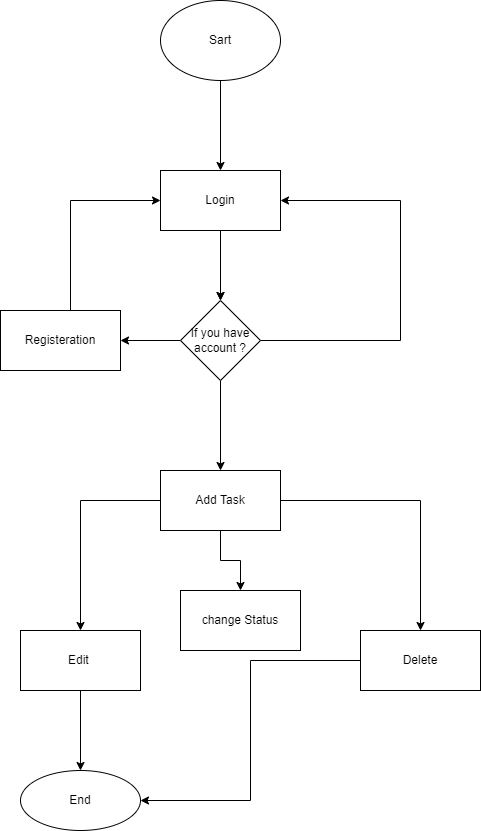

The diagram above was exported from draw.io. Its source (the exported page's mxGraphModel, read from the mxfile embedded in the PNG):
<mxGraphModel dx="868" dy="553" grid="1" gridSize="10" guides="1" tooltips="1" connect="1" arrows="1" fold="1" page="1" pageScale="1" pageWidth="827" pageHeight="1169" math="0" shadow="0">
  <root>
    <mxCell id="WIyWlLk6GJQsqaUBKTNV-0" />
    <mxCell id="WIyWlLk6GJQsqaUBKTNV-1" parent="WIyWlLk6GJQsqaUBKTNV-0" />
    <mxCell id="6OhTYZJWUIBXIJW1_6N7-8" value="" style="edgeStyle=orthogonalEdgeStyle;rounded=0;orthogonalLoop=1;jettySize=auto;html=1;" edge="1" parent="WIyWlLk6GJQsqaUBKTNV-1" source="6OhTYZJWUIBXIJW1_6N7-6" target="6OhTYZJWUIBXIJW1_6N7-7">
      <mxGeometry relative="1" as="geometry" />
    </mxCell>
    <mxCell id="6OhTYZJWUIBXIJW1_6N7-6" value="Sart" style="ellipse;whiteSpace=wrap;html=1;" vertex="1" parent="WIyWlLk6GJQsqaUBKTNV-1">
      <mxGeometry x="320" y="50" width="120" height="80" as="geometry" />
    </mxCell>
    <mxCell id="6OhTYZJWUIBXIJW1_6N7-10" value="" style="edgeStyle=orthogonalEdgeStyle;rounded=0;orthogonalLoop=1;jettySize=auto;html=1;" edge="1" parent="WIyWlLk6GJQsqaUBKTNV-1" source="6OhTYZJWUIBXIJW1_6N7-7" target="6OhTYZJWUIBXIJW1_6N7-9">
      <mxGeometry relative="1" as="geometry" />
    </mxCell>
    <mxCell id="6OhTYZJWUIBXIJW1_6N7-12" style="edgeStyle=orthogonalEdgeStyle;rounded=0;orthogonalLoop=1;jettySize=auto;html=1;" edge="1" parent="WIyWlLk6GJQsqaUBKTNV-1" source="6OhTYZJWUIBXIJW1_6N7-7" target="6OhTYZJWUIBXIJW1_6N7-9">
      <mxGeometry relative="1" as="geometry" />
    </mxCell>
    <mxCell id="6OhTYZJWUIBXIJW1_6N7-7" value="Login" style="whiteSpace=wrap;html=1;" vertex="1" parent="WIyWlLk6GJQsqaUBKTNV-1">
      <mxGeometry x="320" y="220" width="120" height="60" as="geometry" />
    </mxCell>
    <mxCell id="6OhTYZJWUIBXIJW1_6N7-11" style="edgeStyle=orthogonalEdgeStyle;rounded=0;orthogonalLoop=1;jettySize=auto;html=1;entryX=1;entryY=0.5;entryDx=0;entryDy=0;" edge="1" parent="WIyWlLk6GJQsqaUBKTNV-1" source="6OhTYZJWUIBXIJW1_6N7-9" target="6OhTYZJWUIBXIJW1_6N7-7">
      <mxGeometry relative="1" as="geometry">
        <mxPoint x="460" y="250" as="targetPoint" />
        <Array as="points">
          <mxPoint x="560" y="390" />
          <mxPoint x="560" y="250" />
        </Array>
      </mxGeometry>
    </mxCell>
    <mxCell id="6OhTYZJWUIBXIJW1_6N7-14" value="" style="edgeStyle=orthogonalEdgeStyle;rounded=0;orthogonalLoop=1;jettySize=auto;html=1;" edge="1" parent="WIyWlLk6GJQsqaUBKTNV-1" source="6OhTYZJWUIBXIJW1_6N7-9" target="6OhTYZJWUIBXIJW1_6N7-13">
      <mxGeometry relative="1" as="geometry" />
    </mxCell>
    <mxCell id="6OhTYZJWUIBXIJW1_6N7-17" value="" style="edgeStyle=orthogonalEdgeStyle;rounded=0;orthogonalLoop=1;jettySize=auto;html=1;" edge="1" parent="WIyWlLk6GJQsqaUBKTNV-1" source="6OhTYZJWUIBXIJW1_6N7-9" target="6OhTYZJWUIBXIJW1_6N7-16">
      <mxGeometry relative="1" as="geometry" />
    </mxCell>
    <mxCell id="6OhTYZJWUIBXIJW1_6N7-9" value="If you have account ?" style="rhombus;whiteSpace=wrap;html=1;" vertex="1" parent="WIyWlLk6GJQsqaUBKTNV-1">
      <mxGeometry x="340" y="350" width="80" height="80" as="geometry" />
    </mxCell>
    <mxCell id="6OhTYZJWUIBXIJW1_6N7-15" style="edgeStyle=orthogonalEdgeStyle;rounded=0;orthogonalLoop=1;jettySize=auto;html=1;" edge="1" parent="WIyWlLk6GJQsqaUBKTNV-1" source="6OhTYZJWUIBXIJW1_6N7-13" target="6OhTYZJWUIBXIJW1_6N7-7">
      <mxGeometry relative="1" as="geometry">
        <Array as="points">
          <mxPoint x="230" y="250" />
        </Array>
      </mxGeometry>
    </mxCell>
    <mxCell id="6OhTYZJWUIBXIJW1_6N7-13" value="Registeration" style="whiteSpace=wrap;html=1;" vertex="1" parent="WIyWlLk6GJQsqaUBKTNV-1">
      <mxGeometry x="160" y="360" width="120" height="60" as="geometry" />
    </mxCell>
    <mxCell id="6OhTYZJWUIBXIJW1_6N7-27" value="" style="edgeStyle=orthogonalEdgeStyle;rounded=0;orthogonalLoop=1;jettySize=auto;html=1;" edge="1" parent="WIyWlLk6GJQsqaUBKTNV-1" source="6OhTYZJWUIBXIJW1_6N7-16" target="6OhTYZJWUIBXIJW1_6N7-26">
      <mxGeometry relative="1" as="geometry" />
    </mxCell>
    <mxCell id="6OhTYZJWUIBXIJW1_6N7-29" value="" style="edgeStyle=orthogonalEdgeStyle;rounded=0;orthogonalLoop=1;jettySize=auto;html=1;" edge="1" parent="WIyWlLk6GJQsqaUBKTNV-1" source="6OhTYZJWUIBXIJW1_6N7-16" target="6OhTYZJWUIBXIJW1_6N7-28">
      <mxGeometry relative="1" as="geometry" />
    </mxCell>
    <mxCell id="6OhTYZJWUIBXIJW1_6N7-34" value="" style="edgeStyle=orthogonalEdgeStyle;rounded=0;orthogonalLoop=1;jettySize=auto;html=1;" edge="1" parent="WIyWlLk6GJQsqaUBKTNV-1" source="6OhTYZJWUIBXIJW1_6N7-16" target="6OhTYZJWUIBXIJW1_6N7-33">
      <mxGeometry relative="1" as="geometry" />
    </mxCell>
    <mxCell id="6OhTYZJWUIBXIJW1_6N7-16" value="Add Task" style="whiteSpace=wrap;html=1;" vertex="1" parent="WIyWlLk6GJQsqaUBKTNV-1">
      <mxGeometry x="320" y="520" width="120" height="60" as="geometry" />
    </mxCell>
    <mxCell id="6OhTYZJWUIBXIJW1_6N7-31" value="" style="edgeStyle=orthogonalEdgeStyle;rounded=0;orthogonalLoop=1;jettySize=auto;html=1;" edge="1" parent="WIyWlLk6GJQsqaUBKTNV-1" source="6OhTYZJWUIBXIJW1_6N7-26" target="6OhTYZJWUIBXIJW1_6N7-30">
      <mxGeometry relative="1" as="geometry" />
    </mxCell>
    <mxCell id="6OhTYZJWUIBXIJW1_6N7-26" value="Edit&amp;nbsp;" style="whiteSpace=wrap;html=1;" vertex="1" parent="WIyWlLk6GJQsqaUBKTNV-1">
      <mxGeometry x="180" y="680" width="120" height="60" as="geometry" />
    </mxCell>
    <mxCell id="6OhTYZJWUIBXIJW1_6N7-32" style="edgeStyle=orthogonalEdgeStyle;rounded=0;orthogonalLoop=1;jettySize=auto;html=1;entryX=1;entryY=0.5;entryDx=0;entryDy=0;" edge="1" parent="WIyWlLk6GJQsqaUBKTNV-1" source="6OhTYZJWUIBXIJW1_6N7-28" target="6OhTYZJWUIBXIJW1_6N7-30">
      <mxGeometry relative="1" as="geometry" />
    </mxCell>
    <mxCell id="6OhTYZJWUIBXIJW1_6N7-28" value="Delete" style="whiteSpace=wrap;html=1;" vertex="1" parent="WIyWlLk6GJQsqaUBKTNV-1">
      <mxGeometry x="520" y="680" width="120" height="60" as="geometry" />
    </mxCell>
    <mxCell id="6OhTYZJWUIBXIJW1_6N7-30" value="End" style="ellipse;whiteSpace=wrap;html=1;" vertex="1" parent="WIyWlLk6GJQsqaUBKTNV-1">
      <mxGeometry x="180" y="820" width="120" height="60" as="geometry" />
    </mxCell>
    <mxCell id="6OhTYZJWUIBXIJW1_6N7-33" value="change Status" style="whiteSpace=wrap;html=1;" vertex="1" parent="WIyWlLk6GJQsqaUBKTNV-1">
      <mxGeometry x="340" y="640" width="120" height="60" as="geometry" />
    </mxCell>
  </root>
</mxGraphModel>